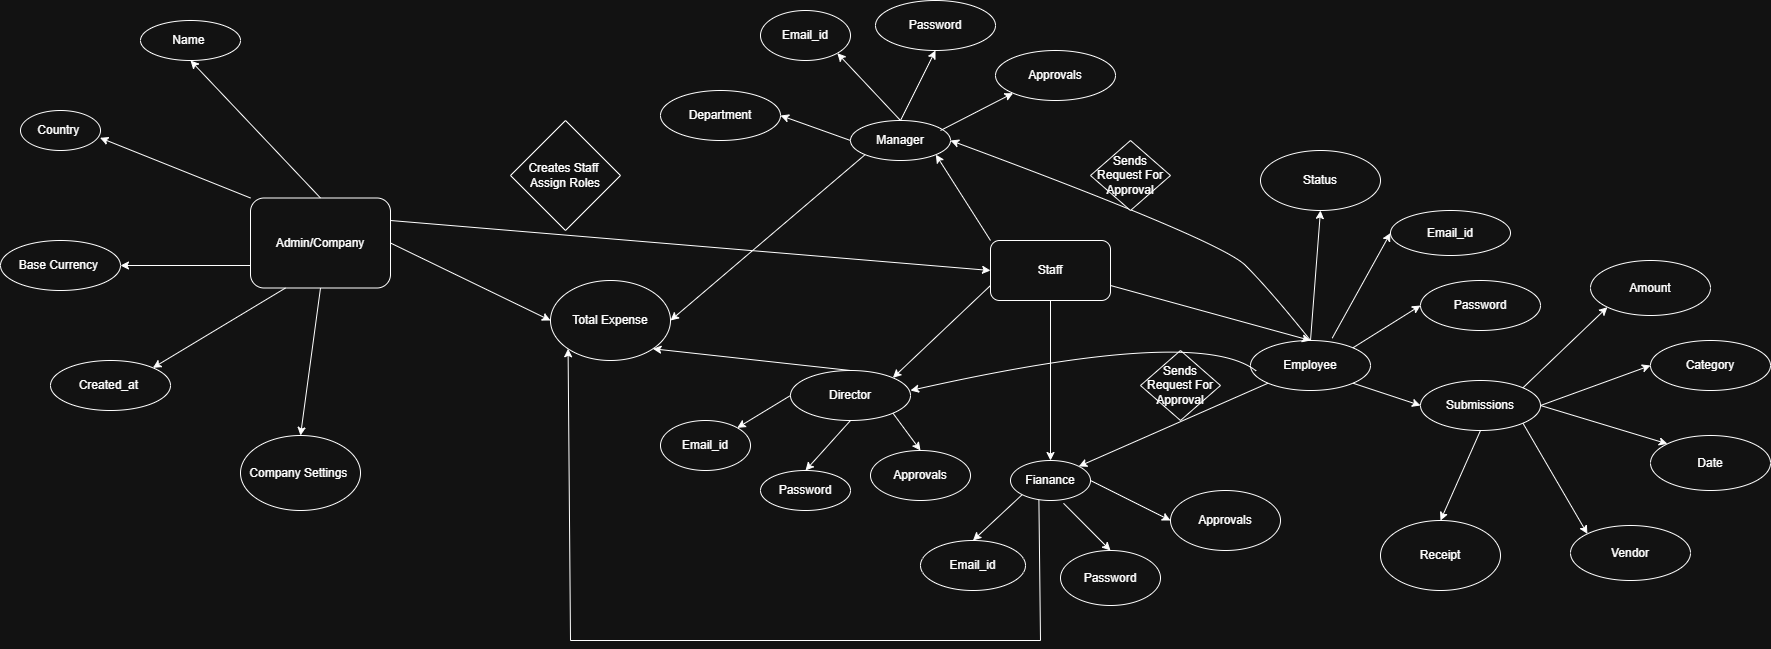

The diagram above was exported from draw.io. Its source (the exported page's mxGraphModel, read from the mxfile embedded in the PNG):
<mxGraphModel dx="2147" dy="833" grid="1" gridSize="10" guides="1" tooltips="1" connect="1" arrows="1" fold="1" page="1" pageScale="1" pageWidth="850" pageHeight="1100" math="0" shadow="0">
  <root>
    <mxCell id="0" />
    <mxCell id="1" parent="0" />
    <mxCell id="prhnYk2uY-JODWsmtj2i-1" parent="1" style="rounded=1;whiteSpace=wrap;html=1;" value="Admin/Company" vertex="1">
      <mxGeometry height="90" width="140" x="-260" y="557.5" as="geometry" />
    </mxCell>
    <mxCell id="prhnYk2uY-JODWsmtj2i-3" edge="1" parent="1" source="prhnYk2uY-JODWsmtj2i-1" style="endArrow=classic;html=1;rounded=0;exitX=0.5;exitY=0;exitDx=0;exitDy=0;entryX=0.5;entryY=1;entryDx=0;entryDy=0;" target="prhnYk2uY-JODWsmtj2i-4" value="">
      <mxGeometry height="50" relative="1" width="50" as="geometry">
        <mxPoint x="200" y="600" as="sourcePoint" />
        <mxPoint x="160" y="540" as="targetPoint" />
      </mxGeometry>
    </mxCell>
    <mxCell id="prhnYk2uY-JODWsmtj2i-4" parent="1" style="ellipse;whiteSpace=wrap;html=1;" value="Name&amp;nbsp;" vertex="1">
      <mxGeometry height="40" width="100" x="-370" y="380" as="geometry" />
    </mxCell>
    <mxCell id="prhnYk2uY-JODWsmtj2i-5" parent="1" style="ellipse;whiteSpace=wrap;html=1;" value="Country&amp;nbsp;" vertex="1">
      <mxGeometry height="40" width="80" x="-490" y="470" as="geometry" />
    </mxCell>
    <mxCell id="prhnYk2uY-JODWsmtj2i-6" parent="1" style="ellipse;whiteSpace=wrap;html=1;" value="Base Currency&amp;nbsp;" vertex="1">
      <mxGeometry height="50" width="120" x="-510" y="600" as="geometry" />
    </mxCell>
    <mxCell id="prhnYk2uY-JODWsmtj2i-7" parent="1" style="ellipse;whiteSpace=wrap;html=1;" value="Created_at&amp;nbsp;" vertex="1">
      <mxGeometry height="50" width="120" x="-460" y="720" as="geometry" />
    </mxCell>
    <mxCell id="prhnYk2uY-JODWsmtj2i-8" edge="1" parent="1" source="prhnYk2uY-JODWsmtj2i-1" style="endArrow=classic;html=1;rounded=0;entryX=0.994;entryY=0.683;entryDx=0;entryDy=0;entryPerimeter=0;exitX=0;exitY=0;exitDx=0;exitDy=0;" target="prhnYk2uY-JODWsmtj2i-5" value="">
      <mxGeometry height="50" relative="1" width="50" as="geometry">
        <mxPoint x="160" y="610" as="sourcePoint" />
        <mxPoint x="210" y="560" as="targetPoint" />
      </mxGeometry>
    </mxCell>
    <mxCell id="prhnYk2uY-JODWsmtj2i-9" edge="1" parent="1" source="prhnYk2uY-JODWsmtj2i-1" style="endArrow=classic;html=1;rounded=0;entryX=1;entryY=0;entryDx=0;entryDy=0;exitX=0.25;exitY=1;exitDx=0;exitDy=0;" target="prhnYk2uY-JODWsmtj2i-7" value="">
      <mxGeometry height="50" relative="1" width="50" as="geometry">
        <mxPoint x="411" y="533" as="sourcePoint" />
        <mxPoint x="370" y="510" as="targetPoint" />
      </mxGeometry>
    </mxCell>
    <mxCell id="prhnYk2uY-JODWsmtj2i-10" edge="1" parent="1" source="prhnYk2uY-JODWsmtj2i-1" style="endArrow=classic;html=1;rounded=0;entryX=1;entryY=0.5;entryDx=0;entryDy=0;exitX=0;exitY=0.75;exitDx=0;exitDy=0;" target="prhnYk2uY-JODWsmtj2i-6" value="">
      <mxGeometry height="50" relative="1" width="50" as="geometry">
        <Array as="points" />
        <mxPoint x="460" y="530" as="sourcePoint" />
        <mxPoint x="370" y="510" as="targetPoint" />
      </mxGeometry>
    </mxCell>
    <mxCell id="prhnYk2uY-JODWsmtj2i-13" parent="1" style="rounded=1;whiteSpace=wrap;html=1;" value="Staff" vertex="1">
      <mxGeometry height="60" width="120" x="480" y="600" as="geometry" />
    </mxCell>
    <mxCell id="prhnYk2uY-JODWsmtj2i-14" edge="1" parent="1" source="prhnYk2uY-JODWsmtj2i-13" style="endArrow=classic;html=1;rounded=0;entryX=1;entryY=1;entryDx=0;entryDy=0;exitX=0;exitY=0;exitDx=0;exitDy=0;" target="prhnYk2uY-JODWsmtj2i-15" value="">
      <mxGeometry height="50" relative="1" width="50" as="geometry">
        <mxPoint x="490" y="600" as="sourcePoint" />
        <mxPoint x="450" y="540" as="targetPoint" />
      </mxGeometry>
    </mxCell>
    <mxCell id="prhnYk2uY-JODWsmtj2i-15" parent="1" style="ellipse;whiteSpace=wrap;html=1;" value="Manager" vertex="1">
      <mxGeometry height="40" width="100" x="340" y="480" as="geometry" />
    </mxCell>
    <mxCell id="prhnYk2uY-JODWsmtj2i-16" parent="1" style="ellipse;whiteSpace=wrap;html=1;" value="Fianance" vertex="1">
      <mxGeometry height="40" width="80" x="500" y="820" as="geometry" />
    </mxCell>
    <mxCell id="prhnYk2uY-JODWsmtj2i-17" parent="1" style="ellipse;whiteSpace=wrap;html=1;" value="Director" vertex="1">
      <mxGeometry height="50" width="120" x="280" y="730" as="geometry" />
    </mxCell>
    <mxCell id="prhnYk2uY-JODWsmtj2i-18" parent="1" style="ellipse;whiteSpace=wrap;html=1;" value="Employee" vertex="1">
      <mxGeometry height="50" width="120" x="740" y="700" as="geometry" />
    </mxCell>
    <mxCell id="prhnYk2uY-JODWsmtj2i-19" edge="1" parent="1" source="prhnYk2uY-JODWsmtj2i-13" style="endArrow=classic;html=1;rounded=0;entryX=0.5;entryY=0;entryDx=0;entryDy=0;exitX=0.5;exitY=1;exitDx=0;exitDy=0;" target="prhnYk2uY-JODWsmtj2i-16" value="">
      <mxGeometry height="50" relative="1" width="50" as="geometry">
        <mxPoint x="250" y="890" as="sourcePoint" />
        <mxPoint x="300" y="840" as="targetPoint" />
      </mxGeometry>
    </mxCell>
    <mxCell id="prhnYk2uY-JODWsmtj2i-20" edge="1" parent="1" source="prhnYk2uY-JODWsmtj2i-13" style="endArrow=classic;html=1;rounded=0;entryX=0.5;entryY=0;entryDx=0;entryDy=0;exitX=1;exitY=0.75;exitDx=0;exitDy=0;" target="prhnYk2uY-JODWsmtj2i-18" value="">
      <mxGeometry height="50" relative="1" width="50" as="geometry">
        <mxPoint x="501" y="813" as="sourcePoint" />
        <mxPoint x="460" y="790" as="targetPoint" />
      </mxGeometry>
    </mxCell>
    <mxCell id="prhnYk2uY-JODWsmtj2i-21" edge="1" parent="1" source="prhnYk2uY-JODWsmtj2i-13" style="endArrow=classic;html=1;rounded=0;entryX=1;entryY=0;entryDx=0;entryDy=0;exitX=0;exitY=0.75;exitDx=0;exitDy=0;" target="prhnYk2uY-JODWsmtj2i-17" value="">
      <mxGeometry height="50" relative="1" width="50" as="geometry">
        <Array as="points" />
        <mxPoint x="550" y="810" as="sourcePoint" />
        <mxPoint x="460" y="790" as="targetPoint" />
      </mxGeometry>
    </mxCell>
    <mxCell id="prhnYk2uY-JODWsmtj2i-22" edge="1" parent="1" source="prhnYk2uY-JODWsmtj2i-15" style="endArrow=classic;html=1;rounded=0;entryX=1;entryY=1;entryDx=0;entryDy=0;exitX=0.5;exitY=0;exitDx=0;exitDy=0;" target="prhnYk2uY-JODWsmtj2i-25" value="">
      <mxGeometry height="50" relative="1" width="50" as="geometry">
        <mxPoint x="380" y="480" as="sourcePoint" />
        <mxPoint x="320" y="410" as="targetPoint" />
      </mxGeometry>
    </mxCell>
    <mxCell id="prhnYk2uY-JODWsmtj2i-23" edge="1" parent="1" source="prhnYk2uY-JODWsmtj2i-15" style="endArrow=classic;html=1;rounded=0;entryX=1;entryY=0.5;entryDx=0;entryDy=0;exitX=0;exitY=0.5;exitDx=0;exitDy=0;" target="prhnYk2uY-JODWsmtj2i-26" value="">
      <mxGeometry height="50" relative="1" width="50" as="geometry">
        <mxPoint x="340" y="500" as="sourcePoint" />
        <mxPoint x="270" y="480" as="targetPoint" />
      </mxGeometry>
    </mxCell>
    <mxCell id="prhnYk2uY-JODWsmtj2i-24" edge="1" parent="1" source="prhnYk2uY-JODWsmtj2i-15" style="endArrow=classic;html=1;rounded=0;entryX=1;entryY=0.5;entryDx=0;entryDy=0;exitX=0;exitY=1;exitDx=0;exitDy=0;" target="prhnYk2uY-JODWsmtj2i-28" value="">
      <mxGeometry height="50" relative="1" width="50" as="geometry">
        <mxPoint x="370" y="520" as="sourcePoint" />
        <mxPoint x="300" y="570" as="targetPoint" />
      </mxGeometry>
    </mxCell>
    <mxCell id="prhnYk2uY-JODWsmtj2i-25" parent="1" style="ellipse;whiteSpace=wrap;html=1;" value="Email_id" vertex="1">
      <mxGeometry height="50" width="90" x="250" y="370" as="geometry" />
    </mxCell>
    <mxCell id="prhnYk2uY-JODWsmtj2i-26" parent="1" style="ellipse;whiteSpace=wrap;html=1;" value="Department" vertex="1">
      <mxGeometry height="50" width="120" x="150" y="450" as="geometry" />
    </mxCell>
    <mxCell id="prhnYk2uY-JODWsmtj2i-27" parent="1" style="ellipse;whiteSpace=wrap;html=1;" value="Password" vertex="1">
      <mxGeometry height="50" width="120" x="365" y="360" as="geometry" />
    </mxCell>
    <mxCell id="prhnYk2uY-JODWsmtj2i-28" parent="1" style="ellipse;whiteSpace=wrap;html=1;" value="Total Expense" vertex="1">
      <mxGeometry height="80" width="120" x="40" y="640" as="geometry" />
    </mxCell>
    <mxCell id="prhnYk2uY-JODWsmtj2i-29" parent="1" style="ellipse;whiteSpace=wrap;html=1;" value="Approvals" vertex="1">
      <mxGeometry height="50" width="120" x="485" y="410" as="geometry" />
    </mxCell>
    <mxCell id="prhnYk2uY-JODWsmtj2i-30" edge="1" parent="1" style="endArrow=classic;html=1;rounded=0;entryX=0.5;entryY=1;entryDx=0;entryDy=0;" target="prhnYk2uY-JODWsmtj2i-27" value="">
      <mxGeometry height="50" relative="1" width="50" as="geometry">
        <mxPoint x="390" y="480" as="sourcePoint" />
        <mxPoint x="420" y="410" as="targetPoint" />
      </mxGeometry>
    </mxCell>
    <mxCell id="prhnYk2uY-JODWsmtj2i-31" edge="1" parent="1" source="prhnYk2uY-JODWsmtj2i-15" style="endArrow=classic;html=1;rounded=0;entryX=0;entryY=1;entryDx=0;entryDy=0;exitX=0.9;exitY=0.25;exitDx=0;exitDy=0;exitPerimeter=0;" target="prhnYk2uY-JODWsmtj2i-29" value="">
      <mxGeometry height="50" relative="1" width="50" as="geometry">
        <mxPoint x="440" y="490" as="sourcePoint" />
        <mxPoint x="490" y="440" as="targetPoint" />
      </mxGeometry>
    </mxCell>
    <mxCell id="prhnYk2uY-JODWsmtj2i-43" edge="1" parent="1" source="prhnYk2uY-JODWsmtj2i-17" style="endArrow=classic;html=1;rounded=0;entryX=1;entryY=0;entryDx=0;entryDy=0;exitX=0;exitY=0.5;exitDx=0;exitDy=0;" target="prhnYk2uY-JODWsmtj2i-44" value="">
      <mxGeometry height="50" relative="1" width="50" as="geometry">
        <mxPoint x="280" y="760" as="sourcePoint" />
        <mxPoint x="330" y="710" as="targetPoint" />
      </mxGeometry>
    </mxCell>
    <mxCell id="prhnYk2uY-JODWsmtj2i-44" parent="1" style="ellipse;whiteSpace=wrap;html=1;" value="Email_id" vertex="1">
      <mxGeometry height="50" width="90" x="150" y="780" as="geometry" />
    </mxCell>
    <mxCell id="prhnYk2uY-JODWsmtj2i-45" parent="1" style="ellipse;whiteSpace=wrap;html=1;" value="Password" vertex="1">
      <mxGeometry height="40" width="90" x="250" y="830" as="geometry" />
    </mxCell>
    <mxCell id="prhnYk2uY-JODWsmtj2i-47" parent="1" style="ellipse;whiteSpace=wrap;html=1;" value="Approvals" vertex="1">
      <mxGeometry height="50" width="100" x="360" y="810" as="geometry" />
    </mxCell>
    <mxCell id="prhnYk2uY-JODWsmtj2i-48" edge="1" parent="1" source="prhnYk2uY-JODWsmtj2i-17" style="endArrow=classic;html=1;rounded=0;entryX=0.5;entryY=0;entryDx=0;entryDy=0;exitX=0.5;exitY=1;exitDx=0;exitDy=0;" target="prhnYk2uY-JODWsmtj2i-45" value="">
      <mxGeometry height="50" relative="1" width="50" as="geometry">
        <mxPoint x="310" y="780" as="sourcePoint" />
        <mxPoint x="360" y="730" as="targetPoint" />
      </mxGeometry>
    </mxCell>
    <mxCell id="prhnYk2uY-JODWsmtj2i-49" edge="1" parent="1" source="prhnYk2uY-JODWsmtj2i-17" style="endArrow=classic;html=1;rounded=0;entryX=0.5;entryY=0;entryDx=0;entryDy=0;exitX=1;exitY=1;exitDx=0;exitDy=0;" target="prhnYk2uY-JODWsmtj2i-47" value="">
      <mxGeometry height="50" relative="1" width="50" as="geometry">
        <mxPoint x="380" y="780" as="sourcePoint" />
        <mxPoint x="430" y="730" as="targetPoint" />
      </mxGeometry>
    </mxCell>
    <mxCell id="prhnYk2uY-JODWsmtj2i-50" edge="1" parent="1" source="prhnYk2uY-JODWsmtj2i-17" style="endArrow=classic;html=1;rounded=0;entryX=1;entryY=1;entryDx=0;entryDy=0;exitX=0.5;exitY=0;exitDx=0;exitDy=0;" target="prhnYk2uY-JODWsmtj2i-28" value="">
      <mxGeometry height="50" relative="1" width="50" as="geometry">
        <mxPoint x="310" y="730" as="sourcePoint" />
        <mxPoint x="360" y="680" as="targetPoint" />
      </mxGeometry>
    </mxCell>
    <mxCell id="prhnYk2uY-JODWsmtj2i-51" parent="1" style="ellipse;whiteSpace=wrap;html=1;" value="Email_id" vertex="1">
      <mxGeometry height="50" width="105" x="410" y="900" as="geometry" />
    </mxCell>
    <mxCell id="prhnYk2uY-JODWsmtj2i-52" parent="1" style="ellipse;whiteSpace=wrap;html=1;" value="Password" vertex="1">
      <mxGeometry height="55" width="100" x="550" y="910" as="geometry" />
    </mxCell>
    <mxCell id="prhnYk2uY-JODWsmtj2i-53" parent="1" style="ellipse;whiteSpace=wrap;html=1;" value="Approvals" vertex="1">
      <mxGeometry height="60" width="110" x="660" y="850" as="geometry" />
    </mxCell>
    <mxCell id="prhnYk2uY-JODWsmtj2i-54" edge="1" parent="1" source="prhnYk2uY-JODWsmtj2i-16" style="endArrow=classic;html=1;rounded=0;entryX=0;entryY=0.5;entryDx=0;entryDy=0;exitX=1;exitY=0.5;exitDx=0;exitDy=0;" target="prhnYk2uY-JODWsmtj2i-53" value="">
      <mxGeometry height="50" relative="1" width="50" as="geometry">
        <mxPoint x="580" y="840" as="sourcePoint" />
        <mxPoint x="630" y="790" as="targetPoint" />
      </mxGeometry>
    </mxCell>
    <mxCell id="prhnYk2uY-JODWsmtj2i-55" edge="1" parent="1" source="prhnYk2uY-JODWsmtj2i-16" style="endArrow=classic;html=1;rounded=0;entryX=0.5;entryY=0;entryDx=0;entryDy=0;exitX=0;exitY=1;exitDx=0;exitDy=0;" target="prhnYk2uY-JODWsmtj2i-51" value="">
      <mxGeometry height="50" relative="1" width="50" as="geometry">
        <mxPoint x="520" y="860" as="sourcePoint" />
        <mxPoint x="570" y="810" as="targetPoint" />
      </mxGeometry>
    </mxCell>
    <mxCell id="prhnYk2uY-JODWsmtj2i-56" edge="1" parent="1" source="prhnYk2uY-JODWsmtj2i-16" style="endArrow=classic;html=1;rounded=0;entryX=0.5;entryY=0;entryDx=0;entryDy=0;exitX=0.663;exitY=1.07;exitDx=0;exitDy=0;exitPerimeter=0;" target="prhnYk2uY-JODWsmtj2i-52" value="">
      <mxGeometry height="50" relative="1" width="50" as="geometry">
        <mxPoint x="550" y="860" as="sourcePoint" />
        <mxPoint x="600" y="810" as="targetPoint" />
      </mxGeometry>
    </mxCell>
    <mxCell id="prhnYk2uY-JODWsmtj2i-57" edge="1" parent="1" source="prhnYk2uY-JODWsmtj2i-16" style="endArrow=classic;html=1;rounded=0;exitX=0.355;exitY=0.993;exitDx=0;exitDy=0;exitPerimeter=0;entryX=0;entryY=1;entryDx=0;entryDy=0;" target="prhnYk2uY-JODWsmtj2i-28" value="">
      <mxGeometry height="50" relative="1" width="50" as="geometry">
        <Array as="points">
          <mxPoint x="530" y="1000" />
          <mxPoint x="60" y="1000" />
        </Array>
        <mxPoint x="520" y="860" as="sourcePoint" />
        <mxPoint x="60" y="990" as="targetPoint" />
      </mxGeometry>
    </mxCell>
    <mxCell id="prhnYk2uY-JODWsmtj2i-59" parent="1" style="ellipse;whiteSpace=wrap;html=1;" value="Password" vertex="1">
      <mxGeometry height="50" width="120" x="910" y="640" as="geometry" />
    </mxCell>
    <mxCell id="prhnYk2uY-JODWsmtj2i-60" parent="1" style="ellipse;whiteSpace=wrap;html=1;" value="Submissions" vertex="1">
      <mxGeometry height="50" width="120" x="910" y="740" as="geometry" />
    </mxCell>
    <mxCell id="prhnYk2uY-JODWsmtj2i-61" parent="1" style="ellipse;whiteSpace=wrap;html=1;" value="Email_id" vertex="1">
      <mxGeometry height="45" width="120" x="880" y="570" as="geometry" />
    </mxCell>
    <mxCell id="prhnYk2uY-JODWsmtj2i-62" edge="1" parent="1" source="prhnYk2uY-JODWsmtj2i-18" style="endArrow=classic;html=1;rounded=0;entryX=0;entryY=0.5;entryDx=0;entryDy=0;exitX=0.681;exitY=-0.047;exitDx=0;exitDy=0;exitPerimeter=0;" target="prhnYk2uY-JODWsmtj2i-61" value="">
      <mxGeometry height="50" relative="1" width="50" as="geometry">
        <mxPoint x="820" y="700" as="sourcePoint" />
        <mxPoint x="870" y="650" as="targetPoint" />
      </mxGeometry>
    </mxCell>
    <mxCell id="prhnYk2uY-JODWsmtj2i-63" edge="1" parent="1" source="prhnYk2uY-JODWsmtj2i-18" style="endArrow=classic;html=1;rounded=0;exitX=1;exitY=0;exitDx=0;exitDy=0;entryX=0;entryY=0.5;entryDx=0;entryDy=0;" target="prhnYk2uY-JODWsmtj2i-59" value="">
      <mxGeometry height="50" relative="1" width="50" as="geometry">
        <mxPoint x="860" y="740" as="sourcePoint" />
        <mxPoint x="910" y="690" as="targetPoint" />
      </mxGeometry>
    </mxCell>
    <mxCell id="prhnYk2uY-JODWsmtj2i-64" edge="1" parent="1" source="prhnYk2uY-JODWsmtj2i-18" style="endArrow=classic;html=1;rounded=0;entryX=0;entryY=0.5;entryDx=0;entryDy=0;exitX=1;exitY=1;exitDx=0;exitDy=0;" target="prhnYk2uY-JODWsmtj2i-60" value="">
      <mxGeometry height="50" relative="1" width="50" as="geometry">
        <mxPoint x="820" y="750" as="sourcePoint" />
        <mxPoint x="870" y="700" as="targetPoint" />
      </mxGeometry>
    </mxCell>
    <mxCell id="prhnYk2uY-JODWsmtj2i-65" edge="1" parent="1" source="prhnYk2uY-JODWsmtj2i-1" style="endArrow=classic;html=1;rounded=0;entryX=0;entryY=0.5;entryDx=0;entryDy=0;exitX=1;exitY=0.5;exitDx=0;exitDy=0;" target="prhnYk2uY-JODWsmtj2i-28" value="">
      <mxGeometry height="50" relative="1" width="50" as="geometry">
        <mxPoint x="-110" y="560" as="sourcePoint" />
        <mxPoint x="-60" y="510" as="targetPoint" />
      </mxGeometry>
    </mxCell>
    <mxCell id="prhnYk2uY-JODWsmtj2i-66" parent="1" style="ellipse;whiteSpace=wrap;html=1;" value="Status" vertex="1">
      <mxGeometry height="60" width="120" x="750" y="510" as="geometry" />
    </mxCell>
    <mxCell id="prhnYk2uY-JODWsmtj2i-67" edge="1" parent="1" source="prhnYk2uY-JODWsmtj2i-18" style="endArrow=classic;html=1;rounded=0;exitX=0.5;exitY=0;exitDx=0;exitDy=0;entryX=0.5;entryY=1;entryDx=0;entryDy=0;" target="prhnYk2uY-JODWsmtj2i-66" value="">
      <mxGeometry height="50" relative="1" width="50" as="geometry">
        <mxPoint x="740" y="610" as="sourcePoint" />
        <mxPoint x="790" y="560" as="targetPoint" />
      </mxGeometry>
    </mxCell>
    <mxCell id="prhnYk2uY-JODWsmtj2i-68" edge="1" parent="1" source="prhnYk2uY-JODWsmtj2i-18" style="endArrow=classic;html=1;rounded=0;entryX=1;entryY=0;entryDx=0;entryDy=0;exitX=0;exitY=1;exitDx=0;exitDy=0;" target="prhnYk2uY-JODWsmtj2i-16" value="">
      <mxGeometry height="50" relative="1" width="50" as="geometry">
        <mxPoint x="750" y="730" as="sourcePoint" />
        <mxPoint x="800" y="680" as="targetPoint" />
      </mxGeometry>
    </mxCell>
    <mxCell id="prhnYk2uY-JODWsmtj2i-69" parent="1" style="rhombus;whiteSpace=wrap;html=1;direction=south;" value="Sends Request For Approval" vertex="1">
      <mxGeometry height="70" width="80" x="630" y="710" as="geometry" />
    </mxCell>
    <mxCell id="prhnYk2uY-JODWsmtj2i-71" edge="1" parent="1" style="curved=1;endArrow=classic;html=1;rounded=0;entryX=1;entryY=0.5;entryDx=0;entryDy=0;" target="prhnYk2uY-JODWsmtj2i-15" value="">
      <mxGeometry height="50" relative="1" width="50" as="geometry">
        <Array as="points">
          <mxPoint x="760" y="650" />
          <mxPoint x="710" y="600" />
        </Array>
        <mxPoint x="800" y="700" as="sourcePoint" />
        <mxPoint x="760" y="600" as="targetPoint" />
      </mxGeometry>
    </mxCell>
    <mxCell id="prhnYk2uY-JODWsmtj2i-72" parent="1" style="rhombus;whiteSpace=wrap;html=1;direction=south;" value="Sends Request For Approval" vertex="1">
      <mxGeometry height="70" width="80" x="580" y="500" as="geometry" />
    </mxCell>
    <mxCell id="prhnYk2uY-JODWsmtj2i-73" edge="1" parent="1" style="curved=1;endArrow=classic;html=1;rounded=0;entryX=1;entryY=0.5;entryDx=0;entryDy=0;exitX=0.051;exitY=0.317;exitDx=0;exitDy=0;exitPerimeter=0;" value="">
      <mxGeometry height="50" relative="1" width="50" as="geometry">
        <Array as="points">
          <mxPoint x="690" y="685" />
        </Array>
        <mxPoint x="746.1200000000003" y="730.8499999999999" as="sourcePoint" />
        <mxPoint x="400" y="750" as="targetPoint" />
      </mxGeometry>
    </mxCell>
    <mxCell id="prhnYk2uY-JODWsmtj2i-76" edge="1" parent="1" source="prhnYk2uY-JODWsmtj2i-1" style="endArrow=classic;html=1;rounded=0;entryX=0;entryY=0.5;entryDx=0;entryDy=0;exitX=1;exitY=0.25;exitDx=0;exitDy=0;" target="prhnYk2uY-JODWsmtj2i-13" value="">
      <mxGeometry height="50" relative="1" width="50" as="geometry">
        <mxPoint x="-120" y="590" as="sourcePoint" />
        <mxPoint x="-70" y="540" as="targetPoint" />
      </mxGeometry>
    </mxCell>
    <mxCell id="prhnYk2uY-JODWsmtj2i-77" parent="1" style="rhombus;whiteSpace=wrap;html=1;" value="Creates Staff&amp;nbsp;&lt;div&gt;Assign Roles&lt;/div&gt;" vertex="1">
      <mxGeometry height="110" width="110" y="480" as="geometry" />
    </mxCell>
    <mxCell id="prhnYk2uY-JODWsmtj2i-78" parent="1" style="ellipse;whiteSpace=wrap;html=1;" value="Category" vertex="1">
      <mxGeometry height="50" width="120" x="1140" y="700" as="geometry" />
    </mxCell>
    <mxCell id="prhnYk2uY-JODWsmtj2i-79" parent="1" style="ellipse;whiteSpace=wrap;html=1;" value="Date" vertex="1">
      <mxGeometry height="55" width="120" x="1140" y="795" as="geometry" />
    </mxCell>
    <mxCell id="prhnYk2uY-JODWsmtj2i-80" parent="1" style="ellipse;whiteSpace=wrap;html=1;" value="Vendor" vertex="1">
      <mxGeometry height="55" width="120" x="1060" y="885" as="geometry" />
    </mxCell>
    <mxCell id="prhnYk2uY-JODWsmtj2i-81" parent="1" style="ellipse;whiteSpace=wrap;html=1;" value="Amount" vertex="1">
      <mxGeometry height="55" width="120" x="1080" y="620" as="geometry" />
    </mxCell>
    <mxCell id="prhnYk2uY-JODWsmtj2i-82" parent="1" style="ellipse;whiteSpace=wrap;html=1;" value="Receipt" vertex="1">
      <mxGeometry height="70" width="120" x="870" y="880" as="geometry" />
    </mxCell>
    <mxCell id="prhnYk2uY-JODWsmtj2i-83" edge="1" parent="1" source="prhnYk2uY-JODWsmtj2i-60" style="endArrow=classic;html=1;rounded=0;entryX=0;entryY=1;entryDx=0;entryDy=0;exitX=1;exitY=0;exitDx=0;exitDy=0;" target="prhnYk2uY-JODWsmtj2i-81" value="">
      <mxGeometry height="50" relative="1" width="50" as="geometry">
        <mxPoint x="1030" y="740" as="sourcePoint" />
        <mxPoint x="1080" y="690" as="targetPoint" />
      </mxGeometry>
    </mxCell>
    <mxCell id="prhnYk2uY-JODWsmtj2i-84" edge="1" parent="1" source="prhnYk2uY-JODWsmtj2i-60" style="endArrow=classic;html=1;rounded=0;exitX=1;exitY=0.5;exitDx=0;exitDy=0;entryX=0;entryY=0.5;entryDx=0;entryDy=0;" target="prhnYk2uY-JODWsmtj2i-78" value="">
      <mxGeometry height="50" relative="1" width="50" as="geometry">
        <mxPoint x="1080" y="770" as="sourcePoint" />
        <mxPoint x="1130" y="720" as="targetPoint" />
      </mxGeometry>
    </mxCell>
    <mxCell id="prhnYk2uY-JODWsmtj2i-85" edge="1" parent="1" source="prhnYk2uY-JODWsmtj2i-60" style="endArrow=classic;html=1;rounded=0;exitX=1;exitY=0.5;exitDx=0;exitDy=0;entryX=0;entryY=0;entryDx=0;entryDy=0;" target="prhnYk2uY-JODWsmtj2i-79" value="">
      <mxGeometry height="50" relative="1" width="50" as="geometry">
        <mxPoint x="1070" y="840" as="sourcePoint" />
        <mxPoint x="1120" y="790" as="targetPoint" />
      </mxGeometry>
    </mxCell>
    <mxCell id="prhnYk2uY-JODWsmtj2i-86" edge="1" parent="1" source="prhnYk2uY-JODWsmtj2i-60" style="endArrow=classic;html=1;rounded=0;entryX=0.5;entryY=0;entryDx=0;entryDy=0;exitX=0.5;exitY=1;exitDx=0;exitDy=0;" target="prhnYk2uY-JODWsmtj2i-82" value="">
      <mxGeometry height="50" relative="1" width="50" as="geometry">
        <mxPoint x="880" y="880" as="sourcePoint" />
        <mxPoint x="930" y="830" as="targetPoint" />
      </mxGeometry>
    </mxCell>
    <mxCell id="prhnYk2uY-JODWsmtj2i-87" edge="1" parent="1" source="prhnYk2uY-JODWsmtj2i-60" style="endArrow=classic;html=1;rounded=0;entryX=0;entryY=0;entryDx=0;entryDy=0;exitX=1;exitY=1;exitDx=0;exitDy=0;" target="prhnYk2uY-JODWsmtj2i-80" value="">
      <mxGeometry height="50" relative="1" width="50" as="geometry">
        <mxPoint x="980" y="880" as="sourcePoint" />
        <mxPoint x="1030" y="830" as="targetPoint" />
      </mxGeometry>
    </mxCell>
    <mxCell id="prhnYk2uY-JODWsmtj2i-90" edge="1" parent="1" source="prhnYk2uY-JODWsmtj2i-1" style="endArrow=classic;html=1;rounded=0;exitX=0.5;exitY=1;exitDx=0;exitDy=0;entryX=0.5;entryY=0;entryDx=0;entryDy=0;" target="prhnYk2uY-JODWsmtj2i-91" value="">
      <mxGeometry height="50" relative="1" width="50" as="geometry">
        <mxPoint x="-190" y="760" as="sourcePoint" />
        <mxPoint x="-210" y="800" as="targetPoint" />
      </mxGeometry>
    </mxCell>
    <mxCell id="prhnYk2uY-JODWsmtj2i-91" parent="1" style="ellipse;whiteSpace=wrap;html=1;" value="Company Settings&amp;nbsp;" vertex="1">
      <mxGeometry height="75" width="120" x="-270" y="795" as="geometry" />
    </mxCell>
  </root>
</mxGraphModel>